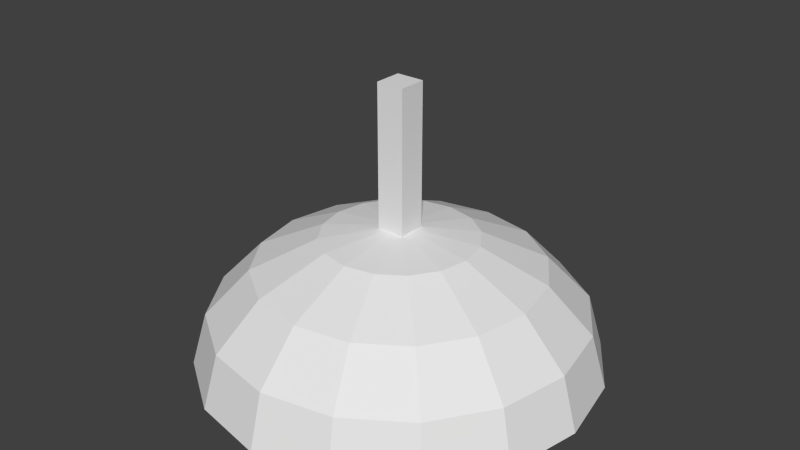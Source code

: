 # Source: Gun_battery_dome.blend  (saved by Blender 2.76.0; exported with 4.5.12 LTS)
import bpy
from mathutils import Matrix  # noqa: F401  (used for matrix-valued properties, if any)

bpy.ops.wm.read_factory_settings(use_empty=True)
scene = bpy.context.scene
scene.name = 'Scene'

# ---- collections
col_collection_1 = bpy.data.collections.new('Collection 1'); scene.collection.children.link(col_collection_1)

# ---- materials (node trees are filled in below, after node groups)
mat_material = bpy.data.materials.new('Material')
mat_material.alpha_threshold = 0.0
mat_material.use_transparent_shadow = False
mat_material.roughness = 0.5
mat_material.line_color = (0.0, 0.0, 0.0, 1.0)

# ---- material node trees

# ---- world
world_world = bpy.data.worlds.new('World'); scene.world = world_world
world_world.color = (0.05088, 0.05088, 0.05088)
world_world.use_sun_shadow = False
world_world.sun_shadow_jitter_overblur = 0.0
world_world.cycles.sampling_method = 'MANUAL'
world_world.cycles.sample_map_resolution = 256

# ---- meshes
me_cube_001 = bpy.data.meshes.new('Cube.001')
me_cube_001.from_pydata([(-0.07, -0.07, 1.4), (-0.07, 0.07, 1.4), (-0.07, -0.07, 3.06e-09), (-0.07, 0.07, -3.06e-09), (0.07, -0.07, 1.4), (0.07, 0.07, 1.4), (0.07, -0.07, 3.06e-09), (0.07, 0.07, -3.06e-09)], [], [(1, 3, 2, 0), (3, 7, 6, 2), (7, 5, 4, 6), (5, 1, 0, 4), (0, 2, 6, 4), (5, 7, 3, 1)])
me_cube_001.use_remesh_preserve_volume = False
me_cube_001.use_remesh_preserve_attributes = False
me_cube_001.use_mirror_vertex_groups = False
me_cube_001.update()
me_cube = bpy.data.meshes.new('Cube')
me_cube.from_pydata([(-1.341e-07, -2.086e-07, 0.7), (5.96e-08, 1.192e-07, 0.0), (-0.3827, -0.0004802, 0.6481), (-0.7071, -0.0004802, 0.4964), (-0.9239, -0.0004802, 0.2693), (-1.0, -0.0004802, 0.001386), (-0.3536, 0.146, 0.6481), (-0.6533, 0.2701, 0.4964), (-0.8536, 0.3531, 0.2693), (-0.9239, 0.3822, 0.001386), (-0.2706, 0.2701, 0.6481), (-0.5, 0.4995, 0.4964), (-0.6533, 0.6528, 0.2693), (-0.7071, 0.7066, 0.001386), (-0.1464, 0.3531, 0.6481), (-0.2706, 0.6528, 0.4964), (-0.3536, 0.8531, 0.2693), (-0.3827, 0.9234, 0.001386), (-1.307e-07, 0.3822, 0.6481), (-7.11e-08, 0.7066, 0.4964), (-1.149e-08, 0.9234, 0.2693), (-1.149e-08, 0.9995, 0.001386), (0.1464, 0.3531, 0.6481), (0.2706, 0.6528, 0.4964), (0.3536, 0.8531, 0.2693), (0.3827, 0.9234, 0.001386), (-2.578e-07, -0.0004803, 0.7014), (0.2706, 0.2701, 0.6481), (0.5, 0.4995, 0.4964), (0.6533, 0.6528, 0.2693), (0.7071, 0.7066, 0.001386), (0.3536, 0.146, 0.6481), (0.6533, 0.2701, 0.4964), (0.8536, 0.3531, 0.2693), (0.9239, 0.3822, 0.001386), (0.3827, -0.0004803, 0.6481), (0.7071, -0.0004805, 0.4964), (0.9239, -0.0004805, 0.2693), (1.0, -0.0004806, 0.001386), (0.3536, -0.1469, 0.6481), (0.6533, -0.2711, 0.4964), (0.8536, -0.354, 0.2693), (0.9239, -0.3832, 0.001386), (0.2706, -0.2711, 0.6481), (0.5, -0.5005, 0.4964), (0.6533, -0.6538, 0.2693), (0.7071, -0.7076, 0.001386), (0.1464, -0.354, 0.6481), (0.2706, -0.6538, 0.4964), (0.3536, -0.854, 0.2693), (0.3827, -0.9244, 0.001386), (-2.499e-07, -0.3832, 0.6481), (-4.883e-07, -0.7076, 0.4964), (-5.181e-07, -0.9244, 0.2693), (-6.075e-07, -1.0, 0.001386), (-0.1464, -0.354, 0.6481), (-0.2706, -0.6538, 0.4964), (-0.3536, -0.854, 0.2693), (-0.3827, -0.9244, 0.001386), (-0.2706, -0.2711, 0.6481), (-0.5, -0.5005, 0.4964), (-0.6533, -0.6538, 0.2693), (-0.7071, -0.7076, 0.001386), (-0.3536, -0.1469, 0.6481), (-0.6533, -0.2711, 0.4964), (-0.8536, -0.354, 0.2693), (-0.9239, -0.3832, 0.001386)], [], [(4, 3, 7, 8), (5, 4, 8, 9), (3, 2, 6, 7), (9, 8, 12, 13), (7, 6, 10, 11), (8, 7, 11, 12), (11, 10, 14, 15), (12, 11, 15, 16), (13, 12, 16, 17), (16, 15, 19, 20), (17, 16, 20, 21), (15, 14, 18, 19), (21, 20, 24, 25), (19, 18, 22, 23), (20, 19, 23, 24), (25, 24, 29, 30), (23, 22, 27, 28), (24, 23, 28, 29), (29, 28, 32, 33), (30, 29, 33, 34), (28, 27, 31, 32), (33, 32, 36, 37), (34, 33, 37, 38), (32, 31, 35, 36), (38, 37, 41, 42), (36, 35, 39, 40), (37, 36, 40, 41), (42, 41, 45, 46), (40, 39, 43, 44), (41, 40, 44, 45), (45, 44, 48, 49), (46, 45, 49, 50), (44, 43, 47, 48), (49, 48, 52, 53), (50, 49, 53, 54), (48, 47, 51, 52), (54, 53, 57, 58), (52, 51, 55, 56), (53, 52, 56, 57), (56, 55, 59, 60), (57, 56, 60, 61), (58, 57, 61, 62), (61, 60, 64, 65), (62, 61, 65, 66), (60, 59, 63, 64), (2, 26, 6), (6, 26, 10), (10, 26, 14), (14, 26, 18), (18, 26, 22), (22, 26, 27), (27, 26, 31), (31, 26, 35), (35, 26, 39), (39, 26, 43), (43, 26, 47), (47, 26, 51), (51, 26, 55), (55, 26, 59), (59, 26, 63), (63, 26, 2), (66, 65, 4, 5), (64, 63, 2, 3), (65, 64, 3, 4)])
me_cube.materials.append(mat_material)
me_cube.use_remesh_preserve_volume = False
me_cube.use_remesh_preserve_attributes = False
me_cube.use_mirror_vertex_groups = False
me_cube.update()

# ---- objects
ob_gun_barrel = bpy.data.objects.new('Gun barrel', me_cube_001)
ob_gun_turret_base = bpy.data.objects.new('Gun turret base', me_cube)

# ---- transforms, parenting, visibility, modifiers, constraints
ob_gun_barrel.location = (0.0, 0.0, 0.0)
ob_gun_barrel.lineart.crease_threshold = 0.0
ob_gun_turret_base.location = (0.0, 0.0, 0.0)
ob_gun_turret_base.lock_rotations_4d = False
ob_gun_turret_base.empty_display_type = 'ARROWS'
ob_gun_turret_base.lineart.crease_threshold = 0.0

# ---- collection membership
col_collection_1.objects.link(ob_gun_barrel)
col_collection_1.objects.link(ob_gun_turret_base)

# ---- scene / render settings (as saved in the file)
scene.frame_start = 1; scene.frame_end = 250; scene.frame_set(1)
scene.render.engine = 'BLENDER_EEVEE_NEXT'
scene.render.resolution_percentage = 50
scene.render.dither_intensity = 0.0
scene.cycles.use_denoising = False
scene.cycles.samples = 10
scene.cycles.sampling_pattern = 'TABULATED_SOBOL'
scene.cycles.light_sampling_threshold = 0.0
scene.cycles.use_adaptive_sampling = False
scene.cycles.use_light_tree = False
scene.cycles.blur_glossy = 0.0
scene.cycles.pixel_filter_type = 'GAUSSIAN'
scene.cycles.sample_clamp_indirect = 0.0
scene.view_settings.view_transform = 'Standard'
bpy.context.view_layer.update()

# ---- added for rendering (the .blend has no active camera and no usable light): camera, sun
cam_auto = bpy.data.cameras.new('AutoCamera')
cam_auto.lens = 50.0
cam_auto.sensor_width = 36.0
cam_auto.clip_end = 1000.0
ob_auto_camera = bpy.data.objects.new('AutoCamera', cam_auto)
scene.collection.objects.link(ob_auto_camera)
ob_auto_camera.location = (2.91996, -3.50443, 3.03597)
ob_auto_camera.rotation_euler = (1.09748, -7.21219e-08, 0.694738)
scene.camera = ob_auto_camera
light_auto_sun = bpy.data.lights.new('AutoSun', 'SUN')
light_auto_sun.energy = 3.0
light_auto_sun.angle = 0.0523599
ob_auto_sun = bpy.data.objects.new('AutoSun', light_auto_sun)
scene.collection.objects.link(ob_auto_sun)
ob_auto_sun.rotation_euler = (0.872665, 0.174533, 0.523599)
bpy.context.view_layer.update()
